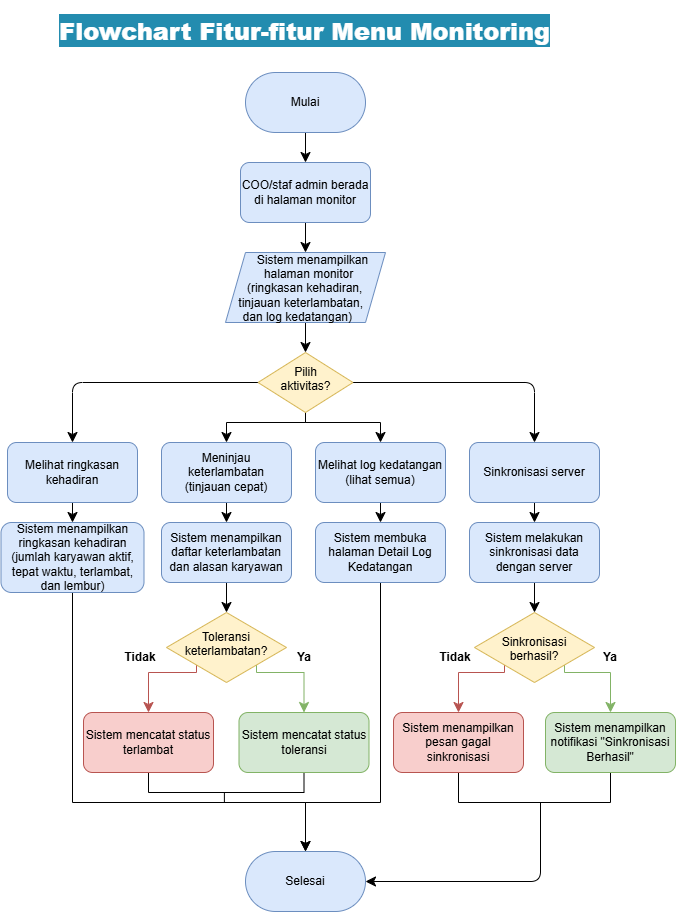

The diagram above was exported from draw.io. Its source (the exported page's mxGraphModel, read from the mxfile embedded in the PNG):
<mxGraphModel dx="3246" dy="1609" grid="1" gridSize="10" guides="1" tooltips="1" connect="1" arrows="1" fold="1" page="1" pageScale="1" pageWidth="827" pageHeight="1169" math="0" shadow="0">
  <root>
    <mxCell id="0" />
    <mxCell id="1" parent="0" />
    <mxCell id="2" connectable="0" parent="1" style="group" value="" vertex="1">
      <mxGeometry height="900" width="674.5" x="-584.5" y="1125" as="geometry" />
    </mxCell>
    <mxCell id="3" edge="1" parent="2" source="4" style="edgeStyle=none;curved=1;rounded=0;curveGeometry=1;orthogonalLoop=1;jettySize=auto;html=1;exitX=0.5;exitY=1;exitDx=0;exitDy=0;entryX=0.5;entryY=0;entryDx=0;entryDy=0;fontSize=12;defaultLabelBackgroundColor=page;labelPadding=0 4;startSize=8;endSize=8;" target="6">
      <mxGeometry relative="1" as="geometry" />
    </mxCell>
    <mxCell id="4" parent="2" style="rounded=1;whiteSpace=wrap;html=1;roundedPerimeter=1;arcSize=50;fillColor=#dae8fc;strokeColor=#6c8ebf;" value="Mulai" vertex="1">
      <mxGeometry height="60" width="120" x="244.5" y="61" as="geometry" />
    </mxCell>
    <mxCell id="5" edge="1" parent="2" source="6" style="edgeStyle=none;curved=1;rounded=0;curveGeometry=1;orthogonalLoop=1;jettySize=auto;html=1;exitX=0.5;exitY=1;exitDx=0;exitDy=0;entryX=0.5;entryY=0;entryDx=0;entryDy=0;fontSize=12;defaultLabelBackgroundColor=page;labelPadding=0 4;startSize=8;endSize=8;" target="8">
      <mxGeometry relative="1" as="geometry" />
    </mxCell>
    <mxCell id="6" parent="2" style="rounded=1;whiteSpace=wrap;html=1;roundedPerimeter=1;fillColor=#dae8fc;strokeColor=#6c8ebf;" value="COO/staf admin berada di halaman monitor" vertex="1">
      <mxGeometry height="60" width="130" x="239.5" y="151" as="geometry" />
    </mxCell>
    <mxCell id="7" edge="1" parent="2" source="8" style="edgeStyle=none;curved=1;rounded=0;curveGeometry=1;orthogonalLoop=1;jettySize=auto;html=1;exitX=0.5;exitY=1;exitDx=0;exitDy=0;entryX=0.5;entryY=0;entryDx=0;entryDy=0;fontSize=12;defaultLabelBackgroundColor=page;labelPadding=0 4;startSize=8;endSize=8;" target="13">
      <mxGeometry relative="1" as="geometry" />
    </mxCell>
    <mxCell id="8" parent="2" style="shape=parallelogram;perimeter=parallelogramPerimeter;whiteSpace=wrap;html=1;shapeInside=1;fixedSize=1;fillColor=#dae8fc;strokeColor=#6c8ebf;" value="Sistem menampilkan halaman monitor (ringkasan kehadiran, tinjauan keterlambatan, dan log kedatangan)" vertex="1">
      <mxGeometry height="70" width="160" x="224.5" y="241" as="geometry" />
    </mxCell>
    <mxCell id="9" edge="1" parent="2" source="13" style="edgeStyle=orthogonalEdgeStyle;rounded=1;orthogonalLoop=1;jettySize=auto;html=1;exitX=1;exitY=0.5;exitDx=0;exitDy=0;entryX=0.5;entryY=0;entryDx=0;entryDy=0;fontSize=12;defaultLabelBackgroundColor=page;labelPadding=0 4;startSize=8;endSize=8;curved=0;" target="21">
      <mxGeometry relative="1" as="geometry" />
    </mxCell>
    <mxCell id="10" edge="1" parent="2" source="13" style="edgeStyle=orthogonalEdgeStyle;rounded=1;orthogonalLoop=1;jettySize=auto;html=1;exitX=0;exitY=0.5;exitDx=0;exitDy=0;entryX=0.5;entryY=0;entryDx=0;entryDy=0;fontSize=12;defaultLabelBackgroundColor=page;labelPadding=0 4;startSize=8;endSize=8;curved=0;" target="15">
      <mxGeometry relative="1" as="geometry" />
    </mxCell>
    <mxCell id="11" edge="1" parent="2" source="13" style="edgeStyle=orthogonalEdgeStyle;rounded=0;orthogonalLoop=1;jettySize=auto;html=1;exitX=0.5;exitY=1;exitDx=0;exitDy=0;entryX=0.5;entryY=0;entryDx=0;entryDy=0;fontSize=12;defaultLabelBackgroundColor=page;labelPadding=0 4;startSize=8;endSize=8;" target="19">
      <mxGeometry relative="1" as="geometry">
        <Array as="points">
          <mxPoint x="304.5" y="411" />
          <mxPoint x="379.5" y="411" />
        </Array>
      </mxGeometry>
    </mxCell>
    <mxCell id="12" edge="1" parent="2" source="13" style="edgeStyle=orthogonalEdgeStyle;rounded=0;orthogonalLoop=1;jettySize=auto;html=1;exitX=0.5;exitY=1;exitDx=0;exitDy=0;entryX=0.5;entryY=0;entryDx=0;entryDy=0;fontSize=12;defaultLabelBackgroundColor=page;labelPadding=0 4;startSize=8;endSize=8;" target="17">
      <mxGeometry relative="1" as="geometry">
        <Array as="points">
          <mxPoint x="304.5" y="411" />
          <mxPoint x="225.5" y="411" />
        </Array>
      </mxGeometry>
    </mxCell>
    <mxCell id="13" parent="2" style="rhombus;whiteSpace=wrap;html=1;shapeInside=1;fillColor=#fff2cc;strokeColor=#d6b656;" value="Pilih aktivitas?" vertex="1">
      <mxGeometry height="60" width="95" x="257" y="341" as="geometry" />
    </mxCell>
    <mxCell id="14" edge="1" parent="2" source="15" style="edgeStyle=none;curved=1;rounded=0;curveGeometry=1;orthogonalLoop=1;jettySize=auto;html=1;exitX=0.5;exitY=1;exitDx=0;exitDy=0;entryX=0.5;entryY=0;entryDx=0;entryDy=0;fontSize=12;defaultLabelBackgroundColor=page;labelPadding=0 4;startSize=8;endSize=8;" target="23">
      <mxGeometry relative="1" as="geometry" />
    </mxCell>
    <mxCell id="15" parent="2" style="rounded=1;whiteSpace=wrap;html=1;roundedPerimeter=1;fillColor=#dae8fc;strokeColor=#6c8ebf;" value="Melihat ringkasan kehadiran" vertex="1">
      <mxGeometry height="60" width="130" x="6.5" y="431" as="geometry" />
    </mxCell>
    <mxCell id="16" edge="1" parent="2" source="17" style="edgeStyle=none;curved=1;rounded=0;curveGeometry=1;orthogonalLoop=1;jettySize=auto;html=1;exitX=0.5;exitY=1;exitDx=0;exitDy=0;entryX=0.5;entryY=0;entryDx=0;entryDy=0;fontSize=12;defaultLabelBackgroundColor=page;labelPadding=0 4;startSize=8;endSize=8;" target="25">
      <mxGeometry relative="1" as="geometry" />
    </mxCell>
    <mxCell id="17" parent="2" style="rounded=1;whiteSpace=wrap;html=1;roundedPerimeter=1;fillColor=#dae8fc;strokeColor=#6c8ebf;" value="Meninjau keterlambatan&lt;div&gt;(tinjauan cepat)&lt;/div&gt;" vertex="1">
      <mxGeometry height="60" width="130" x="160.5" y="431" as="geometry" />
    </mxCell>
    <mxCell id="18" edge="1" parent="2" source="19" style="edgeStyle=none;curved=1;rounded=0;curveGeometry=1;orthogonalLoop=1;jettySize=auto;html=1;exitX=0.5;exitY=1;exitDx=0;exitDy=0;entryX=0.5;entryY=0;entryDx=0;entryDy=0;fontSize=12;defaultLabelBackgroundColor=page;labelPadding=0 4;startSize=8;endSize=8;" target="27">
      <mxGeometry relative="1" as="geometry" />
    </mxCell>
    <mxCell id="19" parent="2" style="rounded=1;whiteSpace=wrap;html=1;roundedPerimeter=1;fillColor=#dae8fc;strokeColor=#6c8ebf;" value="Melihat log kedatangan&lt;div&gt;(lihat semua)&lt;/div&gt;" vertex="1">
      <mxGeometry height="60" width="130" x="314.5" y="431" as="geometry" />
    </mxCell>
    <mxCell id="20" edge="1" parent="2" source="21" style="edgeStyle=none;curved=1;rounded=0;curveGeometry=1;orthogonalLoop=1;jettySize=auto;html=1;exitX=0.5;exitY=1;exitDx=0;exitDy=0;entryX=0.5;entryY=0;entryDx=0;entryDy=0;fontSize=12;defaultLabelBackgroundColor=page;labelPadding=0 4;startSize=8;endSize=8;" target="29">
      <mxGeometry relative="1" as="geometry" />
    </mxCell>
    <mxCell id="21" parent="2" style="rounded=1;whiteSpace=wrap;html=1;roundedPerimeter=1;fillColor=#dae8fc;strokeColor=#6c8ebf;" value="Sinkronisasi server" vertex="1">
      <mxGeometry height="60" width="130" x="468.5" y="431" as="geometry" />
    </mxCell>
    <mxCell id="22" edge="1" parent="2" source="23" style="edgeStyle=orthogonalEdgeStyle;rounded=0;orthogonalLoop=1;jettySize=auto;html=1;exitX=0.5;exitY=1;exitDx=0;exitDy=0;entryX=0.5;entryY=0;entryDx=0;entryDy=0;fontSize=12;defaultLabelBackgroundColor=page;labelPadding=0 4;startSize=8;endSize=8;" target="42">
      <mxGeometry relative="1" as="geometry">
        <Array as="points">
          <mxPoint x="71.5" y="791" />
          <mxPoint x="304.5" y="791" />
        </Array>
      </mxGeometry>
    </mxCell>
    <mxCell id="23" parent="2" style="rounded=1;whiteSpace=wrap;html=1;roundedPerimeter=1;fillColor=#dae8fc;strokeColor=#6c8ebf;" value="Sistem menampilkan ringkasan kehadiran (jumlah karyawan aktif, tepat waktu, terlambat, dan lembur)" vertex="1">
      <mxGeometry height="70" width="143" y="511" as="geometry" />
    </mxCell>
    <mxCell id="24" edge="1" parent="2" source="25" style="edgeStyle=none;curved=1;rounded=0;curveGeometry=1;orthogonalLoop=1;jettySize=auto;html=1;exitX=0.5;exitY=1;exitDx=0;exitDy=0;entryX=0.5;entryY=0;entryDx=0;entryDy=0;fontSize=12;defaultLabelBackgroundColor=page;labelPadding=0 4;startSize=8;endSize=8;" target="32">
      <mxGeometry relative="1" as="geometry" />
    </mxCell>
    <mxCell id="25" parent="2" style="rounded=1;whiteSpace=wrap;html=1;roundedPerimeter=1;fillColor=#dae8fc;strokeColor=#6c8ebf;" value="Sistem menampilkan daftar keterlambatan dan alasan karyawan" vertex="1">
      <mxGeometry height="60" width="130" x="160.5" y="511" as="geometry" />
    </mxCell>
    <mxCell id="26" edge="1" parent="2" source="27" style="edgeStyle=orthogonalEdgeStyle;rounded=0;orthogonalLoop=1;jettySize=auto;html=1;exitX=0.5;exitY=1;exitDx=0;exitDy=0;entryX=0.5;entryY=0;entryDx=0;entryDy=0;fontSize=12;defaultLabelBackgroundColor=page;labelPadding=0 4;startSize=8;endSize=8;" target="42">
      <mxGeometry relative="1" as="geometry">
        <Array as="points">
          <mxPoint x="379.5" y="791" />
          <mxPoint x="304.5" y="791" />
        </Array>
      </mxGeometry>
    </mxCell>
    <mxCell id="27" parent="2" style="rounded=1;whiteSpace=wrap;html=1;roundedPerimeter=1;fillColor=#dae8fc;strokeColor=#6c8ebf;" value="Sistem membuka halaman Detail Log Kedatangan" vertex="1">
      <mxGeometry height="60" width="130" x="314.5" y="511" as="geometry" />
    </mxCell>
    <mxCell id="28" edge="1" parent="2" source="29" style="edgeStyle=none;curved=1;rounded=0;curveGeometry=1;orthogonalLoop=1;jettySize=auto;html=1;exitX=0.5;exitY=1;exitDx=0;exitDy=0;entryX=0.5;entryY=0;entryDx=0;entryDy=0;fontSize=12;defaultLabelBackgroundColor=page;labelPadding=0 4;startSize=8;endSize=8;" target="38">
      <mxGeometry relative="1" as="geometry" />
    </mxCell>
    <mxCell id="29" parent="2" style="rounded=1;whiteSpace=wrap;html=1;roundedPerimeter=1;fillColor=#dae8fc;strokeColor=#6c8ebf;" value="Sistem melakukan sinkronisasi data dengan server" vertex="1">
      <mxGeometry height="60" width="130" x="468.5" y="511" as="geometry" />
    </mxCell>
    <mxCell id="30" edge="1" parent="2" source="32" style="edgeStyle=orthogonalEdgeStyle;rounded=0;orthogonalLoop=1;jettySize=auto;html=1;exitX=0;exitY=1;exitDx=0;exitDy=0;entryX=0.5;entryY=0;entryDx=0;entryDy=0;fontSize=12;defaultLabelBackgroundColor=page;labelPadding=0 4;startSize=8;endSize=8;fillColor=#f8cecc;strokeColor=#b85450;" target="34">
      <mxGeometry relative="1" x="0.0052" as="geometry">
        <Array as="points">
          <mxPoint x="195.5" y="661" />
          <mxPoint x="147.5" y="661" />
        </Array>
      </mxGeometry>
    </mxCell>
    <mxCell id="31" edge="1" parent="2" source="32" style="edgeStyle=orthogonalEdgeStyle;rounded=0;orthogonalLoop=1;jettySize=auto;html=1;exitX=1;exitY=1;exitDx=0;exitDy=0;entryX=0.5;entryY=0;entryDx=0;entryDy=0;fontSize=12;defaultLabelBackgroundColor=page;labelPadding=0 4;startSize=8;endSize=8;fillColor=#d5e8d4;strokeColor=#82b366;" target="35">
      <mxGeometry relative="1" as="geometry">
        <Array as="points">
          <mxPoint x="255.5" y="661" />
          <mxPoint x="303" y="661" />
        </Array>
      </mxGeometry>
    </mxCell>
    <mxCell id="32" parent="2" style="rhombus;whiteSpace=wrap;html=1;shapeInside=1;fillColor=#fff2cc;strokeColor=#d6b656;" value="Toleransi keterlambatan?" vertex="1">
      <mxGeometry height="70" width="120" x="165.5" y="601" as="geometry" />
    </mxCell>
    <mxCell id="33" edge="1" parent="2" source="34" style="edgeStyle=orthogonalEdgeStyle;rounded=0;orthogonalLoop=1;jettySize=auto;html=1;exitX=0.5;exitY=1;exitDx=0;exitDy=0;entryX=0.5;entryY=1;entryDx=0;entryDy=0;fontSize=12;defaultLabelBackgroundColor=page;labelPadding=0 4;startSize=8;endSize=8;endArrow=none;endFill=0;" target="35">
      <mxGeometry relative="1" as="geometry" />
    </mxCell>
    <mxCell id="34" parent="2" style="rounded=1;whiteSpace=wrap;html=1;roundedPerimeter=1;fillColor=#f8cecc;strokeColor=#b85450;" value="Sistem mencatat status terlambat" vertex="1">
      <mxGeometry height="60" width="130" x="82.5" y="701" as="geometry" />
    </mxCell>
    <mxCell id="35" parent="2" style="rounded=1;whiteSpace=wrap;html=1;roundedPerimeter=1;fillColor=#d5e8d4;strokeColor=#82b366;" value="Sistem mencatat status toleransi" vertex="1">
      <mxGeometry height="60" width="130" x="238" y="701" as="geometry" />
    </mxCell>
    <mxCell id="36" edge="1" parent="2" source="38" style="edgeStyle=orthogonalEdgeStyle;rounded=0;orthogonalLoop=1;jettySize=auto;html=1;exitX=0;exitY=1;exitDx=0;exitDy=0;entryX=0.5;entryY=0;entryDx=0;entryDy=0;fontSize=12;defaultLabelBackgroundColor=page;labelPadding=0 4;startSize=8;endSize=8;fillColor=#f8cecc;strokeColor=#b85450;" target="40">
      <mxGeometry relative="1" as="geometry">
        <Array as="points">
          <mxPoint x="503.5" y="661" />
          <mxPoint x="457.5" y="661" />
        </Array>
      </mxGeometry>
    </mxCell>
    <mxCell id="37" edge="1" parent="2" source="38" style="edgeStyle=orthogonalEdgeStyle;rounded=0;orthogonalLoop=1;jettySize=auto;html=1;exitX=1;exitY=1;exitDx=0;exitDy=0;entryX=0.5;entryY=0;entryDx=0;entryDy=0;fontSize=12;defaultLabelBackgroundColor=page;labelPadding=0 4;startSize=8;endSize=8;fillColor=#d5e8d4;strokeColor=#82b366;" target="41">
      <mxGeometry relative="1" as="geometry">
        <Array as="points">
          <mxPoint x="563.5" y="661" />
          <mxPoint x="609.5" y="661" />
        </Array>
      </mxGeometry>
    </mxCell>
    <mxCell id="38" parent="2" style="rhombus;whiteSpace=wrap;html=1;shapeInside=1;fillColor=#fff2cc;strokeColor=#d6b656;" value="Sinkronisasi berhasil?" vertex="1">
      <mxGeometry height="70" width="120" x="473.5" y="601" as="geometry" />
    </mxCell>
    <mxCell id="39" edge="1" parent="2" source="40" style="edgeStyle=orthogonalEdgeStyle;rounded=0;orthogonalLoop=1;jettySize=auto;html=1;exitX=0.5;exitY=1;exitDx=0;exitDy=0;entryX=0.5;entryY=1;entryDx=0;entryDy=0;fontSize=12;defaultLabelBackgroundColor=page;labelPadding=0 4;startSize=8;endSize=8;startArrow=none;startFill=0;endArrow=none;endFill=0;" target="41">
      <mxGeometry relative="1" as="geometry">
        <Array as="points">
          <mxPoint x="457.5" y="791" />
          <mxPoint x="609.5" y="791" />
        </Array>
      </mxGeometry>
    </mxCell>
    <mxCell id="40" parent="2" style="rounded=1;whiteSpace=wrap;html=1;roundedPerimeter=1;fillColor=#f8cecc;strokeColor=#b85450;" value="Sistem menampilkan pesan gagal sinkronisasi" vertex="1">
      <mxGeometry height="60" width="130" x="392.5" y="701" as="geometry" />
    </mxCell>
    <mxCell id="41" parent="2" style="rounded=1;whiteSpace=wrap;html=1;roundedPerimeter=1;fillColor=#d5e8d4;strokeColor=#82b366;" value="Sistem menampilkan notifikasi &quot;Sinkronisasi Berhasil&quot;" vertex="1">
      <mxGeometry height="60" width="130" x="544.5" y="701" as="geometry" />
    </mxCell>
    <mxCell id="42" parent="2" style="rounded=1;whiteSpace=wrap;html=1;roundedPerimeter=1;arcSize=50;fillColor=#dae8fc;strokeColor=#6c8ebf;" value="Selesai" vertex="1">
      <mxGeometry height="60" width="120" x="244.5" y="840" as="geometry" />
    </mxCell>
    <mxCell id="43" edge="1" parent="2" style="endArrow=none;html=1;rounded=0;fontSize=12;defaultLabelBackgroundColor=page;labelPadding=0 4;startSize=8;endSize=8;curved=1;" value="">
      <mxGeometry height="50" relative="1" width="50" as="geometry">
        <mxPoint x="223.39" y="791" as="sourcePoint" />
        <mxPoint x="223.39" y="781" as="targetPoint" />
      </mxGeometry>
    </mxCell>
    <mxCell id="44" edge="1" parent="2" style="endArrow=classic;html=1;rounded=1;fontSize=12;defaultLabelBackgroundColor=page;labelPadding=0 4;startSize=8;endSize=8;entryX=1;entryY=0.5;entryDx=0;entryDy=0;edgeStyle=orthogonalEdgeStyle;curved=0;" target="42" value="">
      <mxGeometry height="50" relative="1" width="50" as="geometry">
        <Array as="points">
          <mxPoint x="539.5" y="870" />
        </Array>
        <mxPoint x="539.5" y="791" as="sourcePoint" />
        <mxPoint x="409.5" y="721" as="targetPoint" />
      </mxGeometry>
    </mxCell>
    <mxCell id="45" parent="2" style="text;html=1;whiteSpace=wrap;strokeColor=none;fillColor=none;align=center;verticalAlign=middle;rounded=0;" value="&lt;b&gt;Tidak&lt;/b&gt;" vertex="1">
      <mxGeometry height="30" width="60" x="109.5" y="631" as="geometry" />
    </mxCell>
    <mxCell id="46" parent="2" style="text;html=1;whiteSpace=wrap;strokeColor=none;fillColor=none;align=center;verticalAlign=middle;rounded=0;" value="&lt;b&gt;Tidak&lt;/b&gt;" vertex="1">
      <mxGeometry height="30" width="60" x="424.5" y="631" as="geometry" />
    </mxCell>
    <mxCell id="47" parent="2" style="text;html=1;whiteSpace=wrap;strokeColor=none;fillColor=none;align=center;verticalAlign=middle;rounded=0;fontColor=light-dark(#000000,#99FF99);" value="&lt;b&gt;Ya&lt;/b&gt;" vertex="1">
      <mxGeometry height="30" width="60" x="579.5" y="631" as="geometry" />
    </mxCell>
    <mxCell id="48" parent="2" style="text;html=1;whiteSpace=wrap;strokeColor=none;fillColor=none;align=center;verticalAlign=middle;rounded=0;fontColor=light-dark(#000000,#99FF99);" value="&lt;b&gt;Ya&lt;/b&gt;" vertex="1">
      <mxGeometry height="30" width="60" x="273" y="631" as="geometry" />
    </mxCell>
    <mxCell id="49" parent="2" style="text;html=1;whiteSpace=wrap;strokeColor=none;fillColor=none;align=center;verticalAlign=middle;rounded=0;fontColor=light-dark(#ffffff, #ededed);opacity=70;opacityGroup=1;" value="&lt;h1&gt;&lt;b style=&quot;background-color: light-dark(rgb(35, 140, 175), rgb(84, 40, 63));&quot;&gt;Flowchart Fitur-fitur Menu Monitoring&lt;/b&gt;&lt;/h1&gt;" vertex="1">
      <mxGeometry height="40" width="509.5" x="49.75" as="geometry" />
    </mxCell>
  </root>
</mxGraphModel>